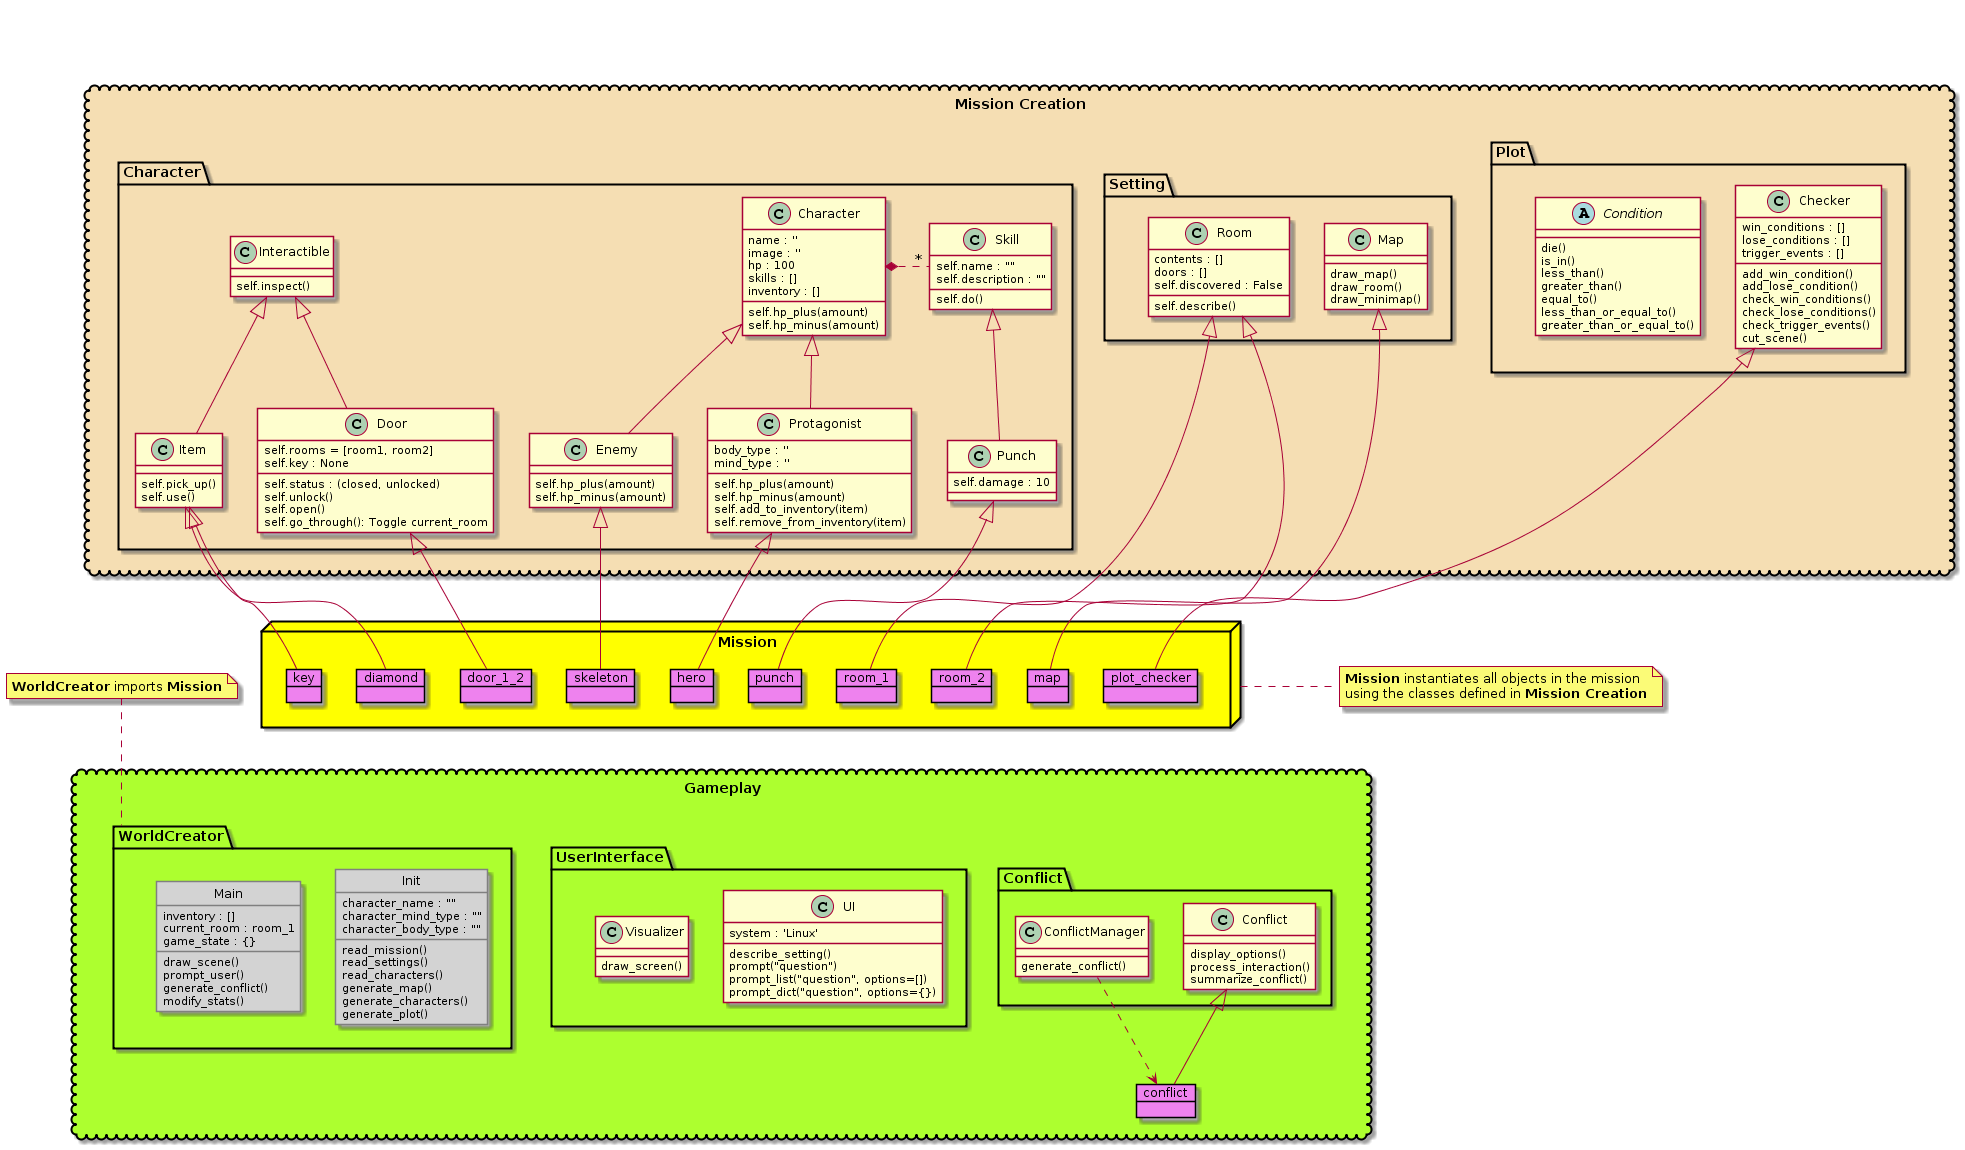

The diagram above was rendered by PlantUML. Its source (embedded in the PNG):
@startuml
' Packages for the Adventure RPG

'===============================================================================
' SKINPARAMS
'-------------------------------------------------------------------------------
skinparam class {
    BorderColor<<Module>> Gray
    BackgroundColor<<Module>> LightGray
}
skinparam object {
    BorderColor Black
    BackgroundColor Violet
}


'===============================================================================
' PACKAGES
'-------------------------------------------------------------------------------
'_______________________________________________________________________________
package "Mission Creation" <<Cloud>> #Wheat {
    '_______________________________________________________________________________
    package Character <<Folder>> {
        '----------------------------------
        class Character {
            name : ''
            image : ''
            hp : 100
            skills : []
            inventory : []
            self.hp_plus(amount)
            self.hp_minus(amount)
        }
        class Protagonist {
            body_type : ''
            mind_type : ''
            self.hp_plus(amount)
            self.hp_minus(amount)
            self.add_to_inventory(item)
            self.remove_from_inventory(item)
        }
        class Enemy {
            self.hp_plus(amount)
            self.hp_minus(amount)
        }
        Character <|-- Protagonist
        Character <|-- Enemy

        '----------------------------------
        class Skill {
            self.name : ""
            self.description : ""
            self.do()
        }
        Character *. "*" Skill
        
        class Punch {
            self.damage : 10
        }
        Skill <|-- Punch

        '----------------------------------
        class Interactible {
            self.inspect()
        }
        class Item {
            self.pick_up()
            self.use()
        }   
        Interactible <|-- Item

        '----------------------------------
        class Door {
            self.rooms = [room1, room2]
            self.key : None
            self.status : (closed, unlocked)
            self.unlock()
            self.open()
            'toggle current_room between rooms in self.rooms
            self.go_through(): Toggle current_room
        }
        Interactible <|-- Door
    }

    '_______________________________________________________________________________
    package Setting <<Folder>> {
        class Room {
            contents : []
            doors : []
            self.discovered : False
            self.describe()
        }

        class Map {
            draw_map()
            draw_room()
            draw_minimap()
        }
    }

    '_______________________________________________________________________________
    package Plot <<Folder>> {
        class Checker {
            win_conditions : []
            lose_conditions : []
            trigger_events : []

            add_win_condition()
            add_lose_condition()
            check_win_conditions()
            check_lose_conditions()
            check_trigger_events()
            cut_scene()
        }

        '----------------------------------
        abstract class Condition {
            die()
            is_in()
            less_than()
            greater_than()
            equal_to()
            less_than_or_equal_to()
            greater_than_or_equal_to()
        }
    }
}


'_______________________________________________________________________________
package Mission <<Node>> #BUSINESS {
    ''''''''''''''''''''''''''''''''''''''''''''''''''''''''''''''''''''''''''''
    '' The mission file instantiates everything that will exist in the mission.
    ''      - characters (hero, enemies, etc.)
    ''      - map (rooms, doors, and layout)
    ''      - items
    ''      - plot (win/lose conditions, trigger conditions, etc.)
    ''''''''''''''''''''''''''''''''''''''''''''''''''''''''''''''''''''''''''''
    object hero
        Protagonist <|-- hero

    object skeleton
        Enemy <|-- skeleton

    object punch
        Punch <|-- punch

    object diamond
        Item <|-- diamond

    object key
        Item <|-- key

    object room_1
        Room <|-- room_1

    object room_2
        Room <|-- room_2

    object door_1_2
        Door <|-- door_1_2

    object map
        Map <|-- map

    object plot_checker
        Checker <|-- plot_checker
}


'_______________________________________________________________________________
package "Gameplay" <<Cloud>> #GreenYellow {
    '_______________________________________________________________________________
    package Conflict <<Folder>> {
        class Conflict {
            display_options()
            process_interaction()
            summarize_conflict()
        }

        class ConflictManager {
            generate_conflict()
        }
    }
    object conflict
    Conflict <|-- conflict
    ConflictManager ..> conflict

    '_______________________________________________________________________________
    package UserInterface <<Folder>> {
        class UI {
            system : 'Linux'

            describe_setting()
            prompt("question")
            prompt_list("question", options=[])
            prompt_dict("question", options={})
        }

        class Visualizer {
            draw_screen()
        }
    }

    '_______________________________________________________________________________
    package WorldCreator <<Folder>> {
        class Init <<Module>> {
            ' VARIABLES
            character_name : ""
            character_mind_type : ""
            character_body_type : ""

            ' METHODS
            read_mission()
            read_settings()
            read_characters()
            
            generate_map()
            generate_characters()
            generate_plot()
        }

        '----------------------------------
        class Main <<Module>> {
            ' VARIABLES
            inventory : []
            current_room : room_1
            game_state : {}

            ' METHODS
            draw_scene()
            prompt_user()
            generate_conflict()
            modify_stats()

        }
    }
}


'===============================================================================
' FORMATTING & LAYOUT
'-------------------------------------------------------------------------------
'_______________________________________
'           MISSION CREATION
'---------------------------------------
' Align vertically: "Mission Creation", Mission, "Gameplay"
"Mission Creation" -down[hidden]-> Mission
Mission -down[hidden]-> "Gameplay"

' Align horizontally: Character, Settings, Plot
Character -[hidden]> Setting
Setting   -[hidden]> Plot

' Align Character above Enemy
Character -[hidden]-> Enemy

' Align Character over WorldCreator
Character -[hidden]-> WorldCreator

'_______________________________________
'           MISSION
'---------------------------------------
note right of Mission
    <b>Mission</b> instantiates all objects in the mission
    using the classes defined in <b>Mission Creation</b>
end note

' Align Mission over WorldCreator
note "<b>WorldCreator</b> imports <b>Mission</b>" as MissionImportNote
Mission .left[hidden]. MissionImportNote 
MissionImportNote .. WorldCreator


'_______________________________________
'           GAMEPLAY
'.......................................
' Align horizontally: UserInterface, Conflict
UserInterface -[hidden]> Conflict


'_______________________________________
' MISCELLANEOUS FORMATTING
'.......................................
' don't display the circle or stereotype name for these skinparams
hide <<Module>> circle
hide <<Module>> stereotype
hide <<Object>> circle
hide <<Object>> stereotype
'===============================================================================
@enduml